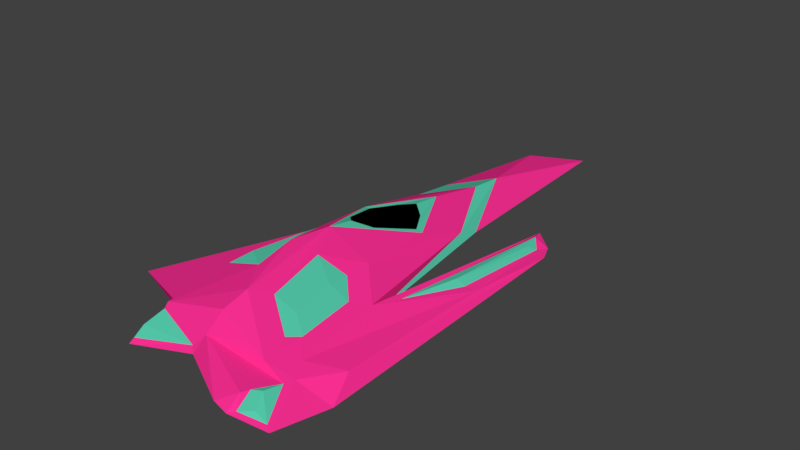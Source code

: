 # Source: diamond.blend  (saved by Blender 2.79.7; exported with 4.5.12 LTS)
import bpy
from mathutils import Matrix  # noqa: F401  (used for matrix-valued properties, if any)

bpy.ops.wm.read_factory_settings(use_empty=True)
scene = bpy.context.scene
scene.name = 'Scene'

# ---- collections
col_collection_1 = bpy.data.collections.new('Collection 1'); scene.collection.children.link(col_collection_1)

# ---- materials (node trees are filled in below, after node groups)
mat_body1 = bpy.data.materials.new('body1')
mat_body1.alpha_threshold = 0.0
mat_body1.use_transparent_shadow = False
mat_body1.diffuse_color = (1.0, 0.02944, 0.304, 1.0)
mat_body1.roughness = 0.5
mat_body1.specular_intensity = 0.0
mat_glass = bpy.data.materials.new('glass')
mat_glass.alpha_threshold = 0.0
mat_glass.use_transparent_shadow = False
mat_glass.diffuse_color = (0.0, 0.0, 0.0, 1.0)
mat_glass.specular_color = (0.9525, 0.8523, 1.0)
mat_glass.roughness = 0.5
mat_glass.specular_intensity = 1.0
mat_body2_001 = bpy.data.materials.new('body2.001')
mat_body2_001.alpha_threshold = 0.0
mat_body2_001.use_transparent_shadow = False
mat_body2_001.diffuse_color = (0.09283, 0.6152, 0.4225, 1.0)
mat_body2_001.roughness = 0.5
mat_body2_001.specular_intensity = 0.0
mat_engine = bpy.data.materials.new('engine')
mat_engine.alpha_threshold = 0.0
mat_engine.use_transparent_shadow = False
mat_engine.diffuse_color = (0.08001, 0.006444, 0.01711, 1.0)
mat_engine.specular_color = (1.0, 0.06448, 0.0)
mat_engine.roughness = 0.5
mat_engine.specular_intensity = 1.0

# ---- material node trees

# ---- world
world_world = bpy.data.worlds.new('World'); scene.world = world_world
world_world.color = (0.05088, 0.05088, 0.05088)
world_world.use_sun_shadow = False
world_world.sun_shadow_jitter_overblur = 0.0

# ---- meshes
me_cube_001 = bpy.data.meshes.new('Cube.001')
me_cube_001.from_pydata([(0.2966, 0.9155, 0.131), (0.1082, 0.05962, 0.17), (-0.03556, 0.8991, 0.1426), (0.05099, 0.01047, 0.2478), (0.04135, -0.628, 0.1675), (-0.2456, -0.468, 0.1784), (-0.2704, 1.728, 0.08654), (-0.1846, 1.253, 0.224), (-0.1796, 1.093, 0.2431), (-0.291, 0.06699, 0.3598), (0.1969, 1.031, 0.1633), (0.275, 0.4833, 0.1631), (0.1338, -0.6164, 0.1627), (-0.3844, 0.4704, 0.2614), (-0.367, 1.009, 0.1515), (-0.2697, 0.7792, 0.09596), (-0.2114, 0.8507, 0.2735), (-0.2486, 0.2357, 0.3632), (-0.06415, 0.573, 0.2613), (-0.3389, 0.5688, 0.2838), (-0.09125, 0.5696, 0.2693), (-0.2726, -0.1156, 0.3383), (-0.4397, -0.1105, 0.2835), (0.3199, -0.3646, 0.1221), (0.08704, -0.3041, 0.135), (0.2099, -0.1341, 0.1474), (-0.6195, -0.2987, 0.08874), (-0.3514, -0.002715, 0.1179), (-0.5102, -0.52, 0.1264), (0.05909, -0.5423, 0.1314), (-0.201, -0.3997, 0.1272), (0.07321, -0.2496, 0.2368), (0.2907, 0.9489, 0.1569), (0.2136, 0.9715, 0.1749), (0.146, 0.1924, 0.2108), (0.2356, 0.8807, 0.1756), (0.2635, 0.9079, 0.1591), (0.2039, 0.4495, 0.2053), (0.2304, 0.4654, 0.173), (-0.1585, 0.07592, 0.3375), (-0.1115, -0.1963, 0.3098), (-0.3573, 0.2071, 0.3133), (-0.3734, -0.04857, 0.3316), (-0.4677, -0.4049, 0.211), (-0.1857, -0.3693, 0.3021), (0.1048, -0.5858, 0.1541), (0.2733, -0.6085, 0.1402), (0.1853, -0.4013, 0.1916), (0.1093, -0.5731, 0.2004), (0.1718, -0.4415, 0.1915), (0.1216, -0.5383, 0.1988), (0.2466, -0.5902, 0.1498), (0.03746, -0.2964, 0.2444), (-0.0356, 0.09813, 0.2841), (0.2768, -0.239, 0.1805), (-0.2056, -0.4373, 0.2226), (-0.6413, -0.229, 0.07426), (-0.5218, -0.5359, 0.1031), (-0.4853, -0.3436, 0.2102), (-0.219, -0.4909, 0.1644), (-0.4937, -0.483, 0.1708), (0.1603, -0.521, 0.2016), (0.1904, -0.5857, 0.1736), (-0.1423, 1.937, 0.08894), (-0.3229, 1.738, 0.1339), (-0.2849, 0.3801, 0.1047), (-0.5543, 0.4491, 0.1617), (0.07215, -0.2656, 0.1292), (0.03856, -0.5488, 0.1263), (0.2519, -0.02393, 0.1482), (0.1123, -0.6414, 0.1587), (0.131, -0.3155, 0.1372), (0.09801, -0.538, 0.1371), (-0.3612, 0.5674, 0.285), (-0.6715, -0.2365, 0.0537), (-0.4678, -0.3862, 0.2312), (-0.4137, 0.9899, 0.1702), (-0.8023, -0.2177, 0.1622), (-0.03352, 0.2149, 0.2862), (0.1091, 0.07069, 0.2269), (0.1429, -0.3261, 0.2098), (0.0685, -0.4252, 0.2291), (-0.005667, -0.1965, 0.2753), (-0.0365, 0.004211, 0.2923), (-0.2753, 0.6791, 0.2797), (-0.2159, 0.7244, 0.2859), (-0.1514, 0.6697, 0.2724), (-0.241, 0.3502, 0.3451), (-0.1699, 0.4026, 0.3163), (-0.2938, 0.4022, 0.3235), (-0.3939, 1.154, 0.1622), (-0.04373, 0.806, 0.1765), (-0.2473, 0.7907, 0.1006), (-0.2342, 0.3319, 0.1271), (-0.178, -0.26, 0.336)], [], [(0, 54, 23), (1, 0, 69, 67), (44, 81, 94), (80, 81, 47), (76, 65, 27, 74), (2, 1, 93), (2, 65, 92), (2, 91, 1), (64, 7, 63), (76, 8, 7, 90), (79, 11, 38, 34), (1, 79, 10), (0, 1, 10), (70, 69, 23, 46), (8, 18, 91), (8, 76, 73, 16), (18, 8, 16), (10, 32, 0), (80, 11, 79), (16, 84, 85), (17, 89, 19, 73), (19, 84, 16, 73), (20, 88, 17, 18), (16, 86, 20, 18), (17, 88, 87), (31, 3, 83, 82), (0, 11, 54), (22, 21, 42), (23, 47, 46), (27, 65, 93), (74, 27, 30, 57), (51, 49, 61, 62), (27, 67, 68, 30), (23, 69, 0), (25, 45, 72, 71), (48, 4, 70), (43, 26, 60), (70, 4, 68), (4, 59, 30, 68), (59, 57, 30), (32, 11, 0), (34, 38, 37), (11, 32, 36, 38), (32, 10, 33, 36), (10, 79, 34, 33), (37, 38, 36, 35), (33, 34, 37, 35), (36, 33, 35), (13, 73, 76), (22, 13, 76, 75), (9, 21, 94, 17), (21, 22, 75, 94), (13, 22, 42, 41), (21, 9, 41, 42), (9, 13, 41), (55, 44, 75), (51, 12, 70, 46), (55, 49, 81, 44), (50, 55, 48), (49, 51, 46, 47), (12, 50, 48, 70), (49, 50, 61), (49, 55, 50), (78, 18, 17), (40, 52, 82), (81, 49, 47), (54, 11, 80, 47), (23, 54, 47), (55, 59, 4, 48), (28, 26, 74, 57), (43, 5, 55, 75), (5, 28, 57, 59), (26, 43, 75, 74), (5, 59, 55), (28, 5, 60), (50, 12, 62, 61), (5, 43, 60), (26, 28, 60), (12, 51, 62), (6, 64, 63), (15, 92, 65), (14, 15, 65, 76), (6, 14, 90, 64), (6, 15, 14), (24, 29, 68, 67), (25, 24, 67, 69), (29, 45, 70, 68), (45, 25, 69, 70), (24, 25, 71), (45, 29, 72), (29, 24, 71, 72), (73, 13, 9, 17), (58, 56, 74, 75), (56, 66, 76, 74), (66, 58, 75, 76), (66, 77, 58), (66, 56, 77), (56, 58, 77), (53, 3, 79, 78), (40, 39, 17, 94), (3, 31, 80, 79), (31, 52, 81, 80), (52, 40, 94, 81), (39, 53, 78, 17), (3, 53, 83), (53, 39, 83), (52, 31, 82), (39, 40, 82, 83), (85, 84, 19, 89, 87), (85, 86, 16), (87, 88, 20, 86, 85), (87, 89, 17), (90, 7, 64), (90, 14, 76), (7, 2, 63), (91, 2, 7, 8), (1, 91, 18, 78, 79), (92, 63, 2), (92, 15, 6, 63), (93, 1, 67, 27), (93, 65, 2), (75, 44, 94)])
me_cube_001.polygons.foreach_set('material_index', [0, 0, 0, 0, 0, 4, 4, 4, 0, 4, 0, 0, 0, 0, 0, 0, 0, 0, 0, 4, 4, 4, 4, 4, 4, 2, 0, 2, 0, 0, 0, 2, 0, 0, 2, 0, 2, 0, 0, 0, 0, 2, 0, 0, 0, 2, 2, 2, 0, 0, 0, 0, 2, 2, 2, 0, 0, 0, 0, 0, 0, 2, 0, 0, 2, 0, 0, 0, 0, 0, 0, 0, 0, 0, 2, 2, 2, 2, 2, 0, 4, 4, 0, 0, 0, 0, 0, 0, 2, 2, 2, 0, 0, 0, 0, 0, 0, 0, 0, 0, 0, 0, 0, 0, 2, 2, 2, 2, 1, 4, 1, 4, 0, 4, 0, 4, 0, 0, 0, 0, 4, 0])
me_cube_001.materials.append(mat_body1)
me_cube_001.materials.append(mat_glass)
me_cube_001.materials.append(mat_body2_001)
me_cube_001.materials.append(mat_engine)
me_cube_001.materials.append(mat_body2_001)
me_cube_001.use_remesh_preserve_volume = False
me_cube_001.use_remesh_preserve_attributes = False
me_cube_001.use_mirror_vertex_groups = False
me_cube_001.update()

# ---- objects
ob_cube = bpy.data.objects.new('Cube', me_cube_001)

# ---- transforms, parenting, visibility, modifiers, constraints
ob_cube.location = (0.0, 0.0, 0.0)
ob_cube.lineart.crease_threshold = 0.0

# ---- collection membership
col_collection_1.objects.link(ob_cube)

# ---- scene / render settings (as saved in the file)
scene.frame_start = 1; scene.frame_end = 250; scene.frame_set(57)
scene.render.engine = 'BLENDER_EEVEE_NEXT'
scene.render.resolution_percentage = 50
scene.render.dither_intensity = 0.0
scene.cycles.use_denoising = False
scene.cycles.samples = 128
scene.cycles.sampling_pattern = 'TABULATED_SOBOL'
scene.cycles.use_adaptive_sampling = False
scene.cycles.use_light_tree = False
scene.view_settings.view_transform = 'Standard'
bpy.context.view_layer.update()

# ---- added for rendering (the .blend has no active camera and no usable light): camera, sun
cam_auto = bpy.data.cameras.new('AutoCamera')
cam_auto.lens = 50.0
cam_auto.sensor_width = 36.0
cam_auto.clip_end = 1000.0
ob_auto_camera = bpy.data.objects.new('AutoCamera', cam_auto)
scene.collection.objects.link(ob_auto_camera)
ob_auto_camera.location = (2.37596, -2.493, 2.30217)
ob_auto_camera.rotation_euler = (1.09748, -7.21219e-08, 0.694738)
scene.camera = ob_auto_camera
light_auto_sun = bpy.data.lights.new('AutoSun', 'SUN')
light_auto_sun.energy = 3.0
light_auto_sun.angle = 0.0523599
ob_auto_sun = bpy.data.objects.new('AutoSun', light_auto_sun)
scene.collection.objects.link(ob_auto_sun)
ob_auto_sun.rotation_euler = (0.872665, 0.174533, 0.523599)
bpy.context.view_layer.update()
